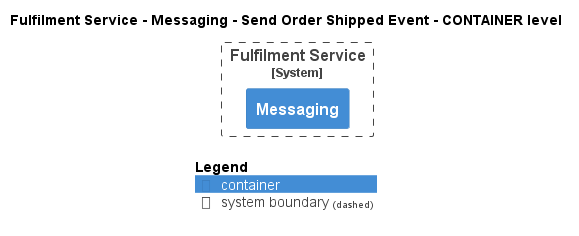

The diagram above was rendered by PlantUML. Its source (embedded in the PNG):
@startuml
!pragma layout smetana
!include ..\..\..\..\..\..\.c4s\C4_Container.puml

AddElementTag("state:new", $bgColor=green, $fontColor=#ffffff, $borderColor=green, $shadowing="False")
AddElementTag("state:changed", $bgColor=orange, $fontColor=#ffffff, $borderColor=orange, $shadowing="False")
AddElementTag("state:removed", $bgColor=red, $fontColor=#ffffff, $borderColor=red, $shadowing="False")

AddRelTag("state:new", $textColor=green, $lineColor=green)
AddRelTag("state:changed", $textColor=orange, $lineColor=orange)
AddRelTag("state:removed", $textColor=red, $lineColor=red)

SHOW_PERSON_PORTRAIT()
LAYOUT_TOP_DOWN()

skinparam linetype polyline

title Fulfilment Service - Messaging - Send Order Shipped Event - CONTAINER level


System_Boundary(ECommercePlatform.SoftwareSystems.FulfilmentService, "Fulfilment Service") {
    Container(ECommercePlatform.SoftwareSystems.FulfilmentService.Containers.Messaging, "Messaging", "", "")
}



SHOW_LEGEND()
@enduml